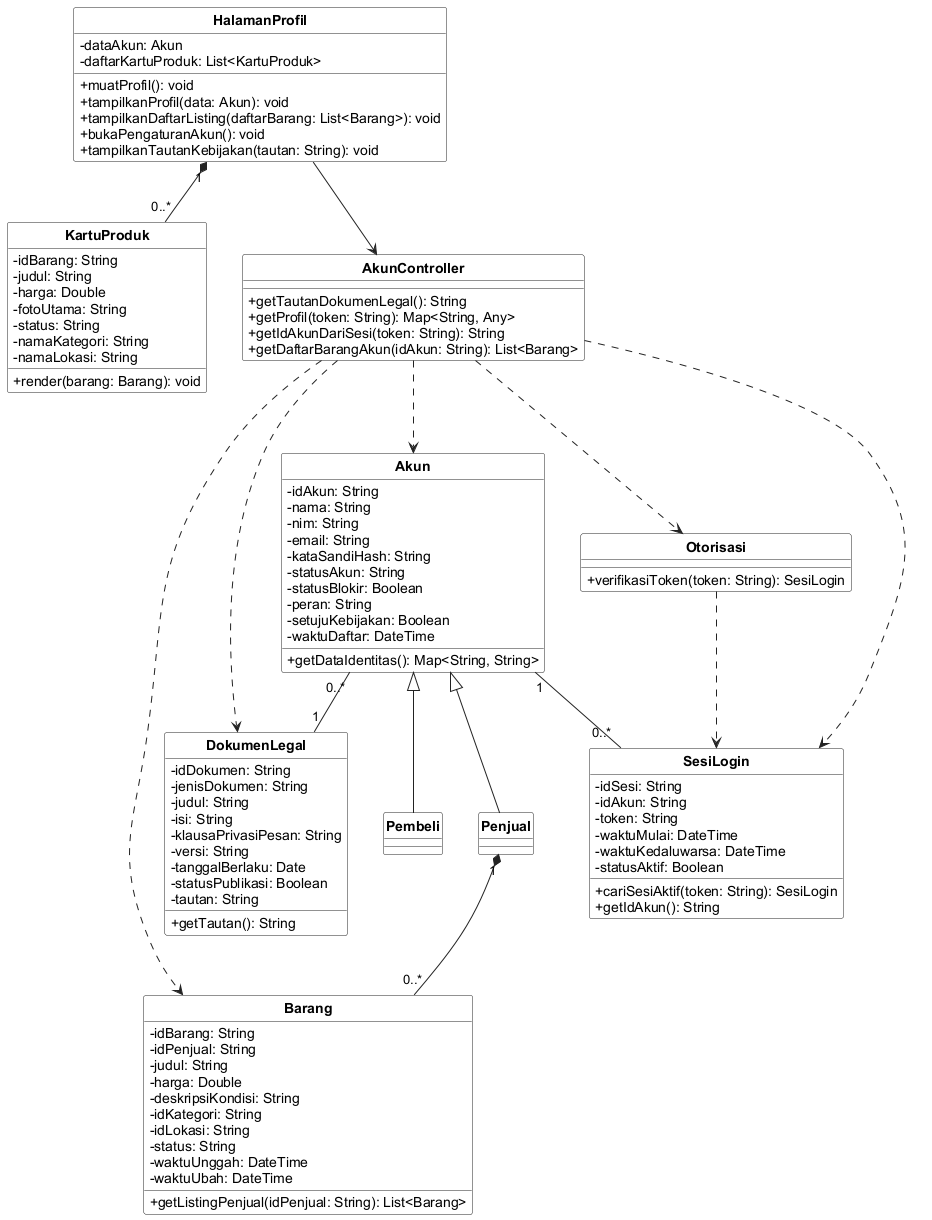

The diagram above was rendered by PlantUML. Its source (embedded in the PNG):
@startuml
skinparam shadowing false
skinparam classAttributeIconSize 0
skinparam classBackgroundColor #FFFFFF
skinparam classBorderColor #222222
skinparam arrowColor #222222
skinparam packageBorderColor #888888
skinparam defaultFontName Arial
skinparam classFontStyle bold
skinparam stereotypeFontSize 10
hide circle
hide stereotype


class "HalamanProfil" as C02 {
  - dataAkun: Akun
  - daftarKartuProduk: List<KartuProduk>
  + muatProfil(): void
  + tampilkanProfil(data: Akun): void
  + tampilkanDaftarListing(daftarBarang: List<Barang>): void
  + bukaPengaturanAkun(): void
  + tampilkanTautanKebijakan(tautan: String): void
}
class "KartuProduk" as C06 {
  - idBarang: String
  - judul: String
  - harga: Double
  - fotoUtama: String
  - status: String
  - namaKategori: String
  - namaLokasi: String
  + render(barang: Barang): void
}
class "AkunController" as C13 {
  + getTautanDokumenLegal(): String
  + getProfil(token: String): Map<String, Any>
  + getIdAkunDariSesi(token: String): String
  + getDaftarBarangAkun(idAkun: String): List<Barang>
}
class "Akun" as C23 {
  - idAkun: String
  - nama: String
  - nim: String
  - email: String
  - kataSandiHash: String
  - statusAkun: String
  - statusBlokir: Boolean
  - peran: String
  - setujuKebijakan: Boolean
  - waktuDaftar: DateTime
  + getDataIdentitas(): Map<String, String>
}
class "Pembeli" as C24 {
}
class "Penjual" as C25 {
}
class "SesiLogin" as C28 {
  - idSesi: String
  - idAkun: String
  - token: String
  - waktuMulai: DateTime
  - waktuKedaluwarsa: DateTime
  - statusAktif: Boolean
  + cariSesiAktif(token: String): SesiLogin
  + getIdAkun(): String
}
class "Barang" as C29 {
  - idBarang: String
  - idPenjual: String
  - judul: String
  - harga: Double
  - deskripsiKondisi: String
  - idKategori: String
  - idLokasi: String
  - status: String
  - waktuUnggah: DateTime
  - waktuUbah: DateTime
  + getListingPenjual(idPenjual: String): List<Barang>
}
class "DokumenLegal" as C40 {
  - idDokumen: String
  - jenisDokumen: String
  - judul: String
  - isi: String
  - klausaPrivasiPesan: String
  - versi: String
  - tanggalBerlaku: Date
  - statusPublikasi: Boolean
  - tautan: String
  + getTautan(): String
}
class "Otorisasi" as C41 {
  + verifikasiToken(token: String): SesiLogin
}
C02 --> C13
C02 "1" *-- "0..*" C06
C13 ..> C23
C13 ..> C28
C13 ..> C29
C13 ..> C40
C13 ..> C41
C41 ..> C28
C23 <|-- C24
C23 <|-- C25
C23 "1" -- "0..*" C28
C23 "0..*" -- "1" C40
C25 "1" *-- "0..*" C29
@enduml